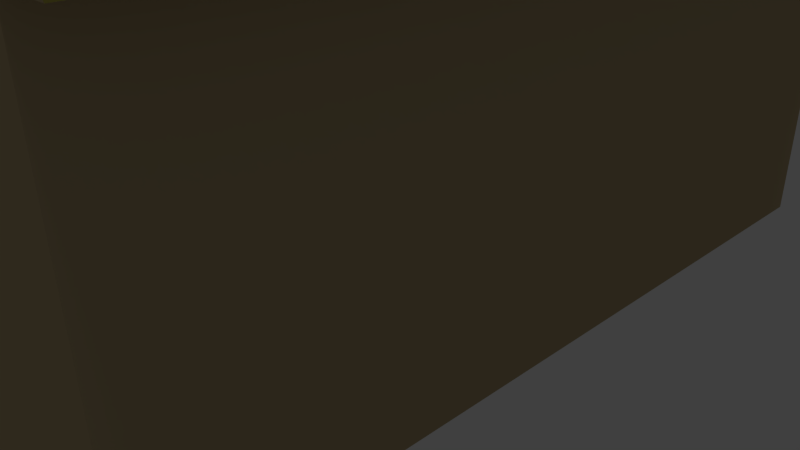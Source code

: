 # Source: buildings.blend  (saved by Blender 2.73.0; exported with 4.5.12 LTS)
import bpy
from mathutils import Matrix  # noqa: F401  (used for matrix-valued properties, if any)

bpy.ops.wm.read_factory_settings(use_empty=True)
scene = bpy.context.scene
scene.name = 'Scene'

# ---- collections
col_collection_1 = bpy.data.collections.new('Collection 1'); scene.collection.children.link(col_collection_1)
col_collection_2 = bpy.data.collections.new('Collection 2'); scene.collection.children.link(col_collection_2)
col_collection_2.hide_render = True
col_collection_2.hide_viewport = True
col_collection_3 = bpy.data.collections.new('Collection 3'); scene.collection.children.link(col_collection_3)
col_collection_3.hide_render = True
col_collection_3.hide_viewport = True
col_collection_4 = bpy.data.collections.new('Collection 4'); scene.collection.children.link(col_collection_4)
col_collection_4.hide_render = True
col_collection_4.hide_viewport = True

# ---- materials (node trees are filled in below, after node groups)
mat_stonewall = bpy.data.materials.new('stonewall')
mat_stonewall.alpha_threshold = 0.0
mat_stonewall.use_transparent_shadow = False
mat_stonewall.diffuse_color = (0.4969, 0.3882, 0.218, 1.0)
mat_stonewall.specular_color = (0.4869, 0.1504, 0.06059)
mat_stonewall.roughness = 0.5
mat_stonewall.specular_intensity = 0.1842
mat_stonewall.line_color = (0.0, 0.0, 0.0, 1.0)
mat_rooftiles = bpy.data.materials.new('rooftiles')
mat_rooftiles.alpha_threshold = 0.0
mat_rooftiles.use_transparent_shadow = False
mat_rooftiles.diffuse_color = (0.0985, 0.08716, 0.01769, 1.0)
mat_rooftiles.specular_color = (0.294, 0.3931, 0.1073)
mat_rooftiles.roughness = 0.5
mat_rooftiles.specular_intensity = 0.1632

# ---- material node trees

# ---- world
world_world = bpy.data.worlds.new('World'); scene.world = world_world
world_world.color = (0.05088, 0.05088, 0.05088)
world_world.use_sun_shadow = False
world_world.sun_shadow_jitter_overblur = 0.0
world_world.cycles.sampling_method = 'MANUAL'
world_world.cycles.sample_map_resolution = 256

# ---- cameras
cam_camera = bpy.data.cameras.new('Camera')
cam_camera.clip_end = 100.0
cam_camera.lens = 35.0
cam_camera.sensor_width = 32.0
cam_camera.sensor_height = 18.0
cam_camera.ortho_scale = 7.314
cam_camera.dof.focus_distance = 0.0
cam_camera.dof.aperture_fstop = 128.0

# ---- lights
light_sun = bpy.data.lights.new('Sun', 'SUN')
light_sun.transmission_factor = 0.0
light_sun.angle = 0.1993
light_sun.energy = 1.0
light_sun.shadow_buffer_clip_start = 0.5
light_sun.shadow_soft_size = 0.1
light_sun.shadow_cascade_max_distance = 1000.0
light_sun.cycles.use_multiple_importance_sampling = False
light_lamp = bpy.data.lights.new('Lamp', 'POINT')
light_lamp.transmission_factor = 0.0
light_lamp.cutoff_distance = 30.0
light_lamp.energy = 100.0
light_lamp.shadow_buffer_clip_start = 1.001
light_lamp.shadow_soft_size = 0.1
light_lamp.shadow_maximum_resolution = 0.006
light_lamp.use_absolute_resolution = True
light_lamp.cycles.use_multiple_importance_sampling = False

# ---- meshes
me_cube = bpy.data.meshes.new('Cube')
me_cube.from_pydata([(-1.0, -1.0, 0.00576), (-1.0, -1.0, 1.206), (-1.0, 1.0, 1.206), (-1.0, 1.0, 0.00576), (1.0, 1.0, 0.00576), (1.0, -1.0, 0.00576), (1.0, -1.0, 1.206), (1.2, -1.0, 1.206), (9.537e-07, -1.0, 2.206), (-1.2, -1.0, 1.206), (-1.2, 1.0, 1.206), (1.0, 1.0, 1.206), (-0.3333, 1.0, 1.928), (-0.3333, 1.0, 1.806), (0.3333, 1.0, 1.806), (0.3333, 1.0, 1.928), (1.2, 1.0, 1.206), (0.3333, 0.8, 1.928), (9.537e-07, 0.8, 2.206), (-0.3333, 0.8, 1.928), (-0.3333, 0.8, 2.339), (-0.3333, 1.0, 2.339), (-0.3333, 1.0, 1.806), (0.3333, 0.8, 2.339), (0.3333, 1.0, 2.339), (0.3333, 1.0, 1.806)], [], [(0, 1, 2, 3), (4, 5, 0, 3), (6, 7, 8, 9, 1, 0, 5), (2, 1, 9, 10), (11, 4, 3, 2, 10, 12, 13, 14, 15, 16), (4, 11, 6, 5), (6, 11, 16, 7), (7, 16, 15, 17, 18, 8), (8, 18, 19, 12, 10, 9), (20, 21, 22, 13, 12, 19), (23, 20, 19, 18, 17), (23, 24, 21, 20), (21, 24, 25, 22), (13, 22, 25, 14), (24, 23, 17, 15, 14, 25)])
me_cube.polygons.foreach_set('material_index', [0, 0, 0, 0, 0, 0, 0, 1, 1, 0, 0, 0, 0, 0, 0])
me_cube.materials.append(mat_stonewall)
me_cube.materials.append(mat_rooftiles)
me_cube.use_remesh_preserve_volume = False
me_cube.use_remesh_preserve_attributes = False
me_cube.use_mirror_vertex_groups = False
me_cube.update()
me_cube_002 = bpy.data.meshes.new('Cube.002')
me_cube_002.from_pydata([(1.2, -1.467, 1.201), (-1.423e-06, -2.0, 2.201), (1.2, -2.0, 2.201), (1.2, -2.533, 1.201), (1.0, -1.0, 0.00112), (1.0, -3.0, 0.00112), (-1.0, -3.0, 0.00112), (-1.0, -1.0, 0.00112), (-1.0, -1.0, 1.201), (-1.2, -1.0, 1.201), (-0.3333, -1.0, 1.923), (-0.3333, -1.0, 1.801), (0.3333, -1.0, 1.801), (0.3333, -1.0, 1.923), (1.2, -1.0, 1.201), (1.0, -1.0, 1.201), (1.0, -3.0, 1.201), (1.2, -3.0, 1.201), (-2.019e-06, -3.0, 2.201), (-1.2, -3.0, 1.201), (-1.0, -3.0, 1.201), (-9.462e-07, -1.2, 2.201), (-0.3333, -1.2, 1.923), (-0.3333, -1.2, 2.334), (-0.3333, -1.0, 2.334), (-0.3333, -1.0, 1.801), (0.3333, -1.0, 1.801), (0.3333, -1.0, 2.334), (0.3333, -1.2, 2.334), (0.3333, -1.2, 1.923)], [], [(0, 1, 2), (2, 3, 0), (2, 1, 3), (4, 5, 6, 7), (4, 7, 8, 9, 10, 11, 12, 13, 14, 15), (4, 15, 16, 5), (6, 5, 16, 17, 18, 19, 20), (6, 20, 8, 7), (8, 20, 19, 9), (18, 1, 21, 22, 10, 9, 19), (23, 24, 25, 11, 10, 22), (11, 25, 26, 12), (27, 28, 29, 13, 12, 26), (14, 13, 29, 21, 1, 0), (16, 15, 14, 0, 3, 17), (3, 1, 18, 17), (28, 23, 22, 21, 29), (28, 27, 24, 23), (24, 27, 26, 25), (1, 0, 3)])
me_cube_002.polygons.foreach_set('material_index', [1, 0, 1, 0, 0, 0, 0, 0, 0, 1, 0, 0, 0, 1, 0, 1, 0, 0, 0, 0])
me_cube_002.materials.append(mat_stonewall)
me_cube_002.materials.append(mat_rooftiles)
me_cube_002.use_remesh_preserve_volume = False
me_cube_002.use_remesh_preserve_attributes = False
me_cube_002.use_mirror_vertex_groups = False
me_cube_002.update()
me_cube_005 = bpy.data.meshes.new('Cube.005')
me_cube_005.from_pydata([(-3.2, -6.4, 1.483), (-3.2, 6.4, 1.483), (-3.2, 6.4, -1.717), (-3.2, 3.331, -1.717), (-3.2, 3.055, -1.381), (-3.2, 2.4, -0.8438), (-3.2, 1.653, -0.4446), (-3.2, 0.8428, -0.1988), (-3.2, 2.905e-06, -0.1158), (-3.2, -0.8428, -0.1988), (-3.2, -1.653, -0.4446), (-3.2, -2.4, -0.8438), (-3.2, -3.055, -1.381), (-3.2, -3.331, -1.717), (-3.2, -6.4, -1.717), (3.2, -6.4, 1.483), (2.56, -6.4, 1.483), (2.56, -6.4, 0.6827), (-2.56, -6.4, 0.6827), (-2.56, -6.4, 1.483), (3.2, -6.4, -1.717), (-2.56, 6.4, 1.483), (-2.56, 6.4, 0.6827), (2.56, 6.4, 0.6827), (2.56, 6.4, 1.483), (3.2, 6.4, 1.483), (3.2, 6.4, -1.717), (3.2, 3.331, -1.717), (3.2, -3.331, -1.717), (3.2, -3.055, -1.381), (3.2, -2.4, -0.8438), (3.2, -1.653, -0.4446), (3.2, -0.8428, -0.1988), (3.2, 2.905e-06, -0.1158), (3.2, 0.8428, -0.1988), (3.2, 1.653, -0.4446), (3.2, 2.4, -0.8438), (3.2, 3.055, -1.381)], [], [(0, 1, 2, 3, 4, 5, 6, 7, 8, 9, 10, 11, 12, 13, 14), (15, 16, 17, 18, 19, 0, 14, 20), (21, 1, 0, 19), (1, 21, 22, 23, 24, 25, 26, 2), (3, 2, 26, 27), (14, 13, 28, 20), (25, 15, 20, 28, 29, 30, 31, 32, 33, 34, 35, 36, 37, 27, 26), (15, 25, 24, 16), (16, 24, 23, 17), (18, 17, 23, 22), (21, 19, 18, 22), (29, 28, 13, 12), (12, 11, 30, 29), (11, 10, 31, 30), (10, 9, 32, 31), (9, 8, 33, 32), (8, 7, 34, 33), (7, 6, 35, 34), (6, 5, 36, 35), (5, 4, 37, 36), (4, 3, 27, 37)])
me_cube_005.materials.append(mat_stonewall)
me_cube_005.use_remesh_preserve_volume = False
me_cube_005.use_remesh_preserve_attributes = False
me_cube_005.use_mirror_vertex_groups = False
me_cube_005.update()
me_cube_003 = bpy.data.meshes.new('Cube.003')
me_cube_003.from_pydata([(-9.5, -3.0, 0.0), (-9.5, -2.0, 0.0), (-8.5, -2.0, 0.0), (-8.5, 2.0, 0.0), (-9.5, 2.0, 0.0), (-9.5, 3.0, 0.0), (10.5, 3.0, 0.0), (10.5, -3.0, 0.0), (10.5, -3.0, 6.0), (-9.5, -3.0, 6.0), (-9.5, -2.0, 6.0), (-9.5, 2.0, 6.0), (-9.5, 3.0, 6.0), (10.5, 3.0, 6.0), (10.5, -3.2, 6.0), (-9.5, -3.2, 6.0), (-9.5, -2.0, 7.312), (-9.5, 2.0, 7.312), (-9.5, 3.2, 6.0), (10.5, 3.2, 6.0), (10.5, -1.776e-15, 9.5), (-8.5, -1.776e-15, 9.5), (-8.5, -2.0, 7.312), (-8.5, 2.0, 7.312), (-12.5, -2.0, 0.0), (-12.5, 2.0, 0.0), (-8.5, -2.0, 12.0), (-12.5, -2.0, 12.0), (-12.5, 2.0, 12.0), (-8.5, 2.0, 12.0), (-8.1, -2.4, 12.0), (-12.9, -2.4, 12.0), (-12.9, 2.4, 12.0), (-8.1, 2.4, 12.0), (-9.54, -1.152, 13.5), (-11.84, -1.152, 13.5), (-11.84, 1.152, 13.5), (-9.54, 1.152, 13.5), (-10.5, -1.776e-15, 16.72)], [], [(0, 1, 2, 3, 4, 5, 6, 7), (8, 9, 0, 7), (9, 10, 1, 0), (11, 12, 5, 4), (12, 13, 6, 5), (13, 8, 7, 6), (8, 14, 15, 9), (9, 15, 16, 10), (17, 18, 12, 11), (19, 13, 12, 18), (20, 14, 13, 8, 19), (14, 20, 21, 22, 16, 15), (20, 19, 18, 17, 23, 21), (1, 4, 3, 2), (1, 24, 25, 4), (24, 1, 10, 16, 22, 26, 27), (25, 24, 27, 28), (4, 25, 28, 29, 23, 17, 11), (23, 29, 26, 22, 21), (27, 26, 30, 31), (28, 27, 31, 32), (29, 28, 32, 33), (26, 29, 33, 30), (31, 30, 34, 35), (32, 31, 35, 36), (33, 32, 36, 37), (30, 33, 37, 34), (35, 34, 38), (36, 35, 38), (37, 36, 38), (34, 37, 38)])
me_cube_003.polygons.foreach_set('material_index', [0, 0, 0, 0, 0, 0, 0, 0, 0, 0, 0, 1, 1, 0, 0, 0, 0, 0, 0, 0, 0, 0, 0, 1, 1, 1, 1, 1, 1, 1, 1])
me_cube_003.materials.append(mat_stonewall)
me_cube_003.materials.append(mat_rooftiles)
me_cube_003.use_remesh_preserve_volume = False
me_cube_003.use_remesh_preserve_attributes = False
me_cube_003.use_mirror_vertex_groups = False
me_cube_003.update()

# ---- objects
ob_sun = bpy.data.objects.new('Sun', light_sun)
ob_simplehouse = bpy.data.objects.new('simplehouse', me_cube)
ob_lamp = bpy.data.objects.new('Lamp', light_lamp)
ob_camera = bpy.data.objects.new('Camera', cam_camera)
ob_gablehouse_001 = bpy.data.objects.new('gablehouse.001', me_cube_002)
ob_bridge = bpy.data.objects.new('bridge', me_cube_005)
ob_church = bpy.data.objects.new('church', me_cube_003)

# ---- transforms, parenting, visibility, modifiers, constraints
ob_sun.location = (4.173, 3.172, 8.937)
ob_sun.lineart.crease_threshold = 0.0
ob_simplehouse.location = (0.0, 0.0, 5.96e-08)
ob_simplehouse.scale = (3.0, 5.0, 3.75)
ob_simplehouse.lock_rotations_4d = False
ob_simplehouse.empty_display_type = 'ARROWS'
ob_simplehouse.lineart.crease_threshold = 0.0
ob_lamp.location = (38.65, 176.6, 15.08)
ob_lamp.rotation_euler = (0.6503, 0.05522, 1.866)
ob_lamp.lock_rotations_4d = False
ob_lamp.empty_display_type = 'ARROWS'
ob_lamp.color = (0.0, 0.0, 0.0, 0.0)
ob_lamp.lineart.crease_threshold = 0.0
ob_camera.location = (7.481, -6.508, 5.344)
ob_camera.rotation_euler = (1.109, 0.01082, 0.8149)
ob_camera.lock_rotations_4d = False
ob_camera.empty_display_type = 'ARROWS'
ob_camera.color = (0.0, 0.0, 0.0, 0.0)
ob_camera.display_type = 'WIRE'
ob_camera.lineart.crease_threshold = 0.0
ob_gablehouse_001.location = (0.0, 0.0, -4.768e-07)
ob_gablehouse_001.scale = (3.0, 5.0, 3.75)
ob_gablehouse_001.lock_rotations_4d = False
ob_gablehouse_001.empty_display_type = 'ARROWS'
ob_gablehouse_001.lineart.crease_threshold = 0.0
ob_bridge.location = (0.0, 3.823e-07, 0.0752)
ob_bridge.lineart.crease_threshold = 0.0
ob_church.location = (-1.192e-07, 1.776e-15, 0.0)
ob_church.lineart.crease_threshold = 0.0

# ---- collection membership
col_collection_1.objects.link(ob_sun)
col_collection_1.objects.link(ob_simplehouse)
col_collection_1.objects.link(ob_lamp)
col_collection_1.objects.link(ob_camera)
col_collection_2.objects.link(ob_gablehouse_001)
col_collection_3.objects.link(ob_bridge)
col_collection_4.objects.link(ob_church)

# ---- scene / render settings (as saved in the file)
scene.camera = ob_camera
scene.frame_start = 1; scene.frame_end = 250; scene.frame_set(1)
scene.render.engine = 'BLENDER_EEVEE_NEXT'
scene.render.resolution_percentage = 50
scene.render.dither_intensity = 0.0
scene.cycles.use_denoising = False
scene.cycles.samples = 10
scene.cycles.sampling_pattern = 'TABULATED_SOBOL'
scene.cycles.light_sampling_threshold = 0.0
scene.cycles.use_adaptive_sampling = False
scene.cycles.use_light_tree = False
scene.cycles.blur_glossy = 0.0
scene.cycles.pixel_filter_type = 'GAUSSIAN'
scene.cycles.sample_clamp_indirect = 0.0
scene.view_settings.view_transform = 'Standard'
bpy.context.view_layer.update()
